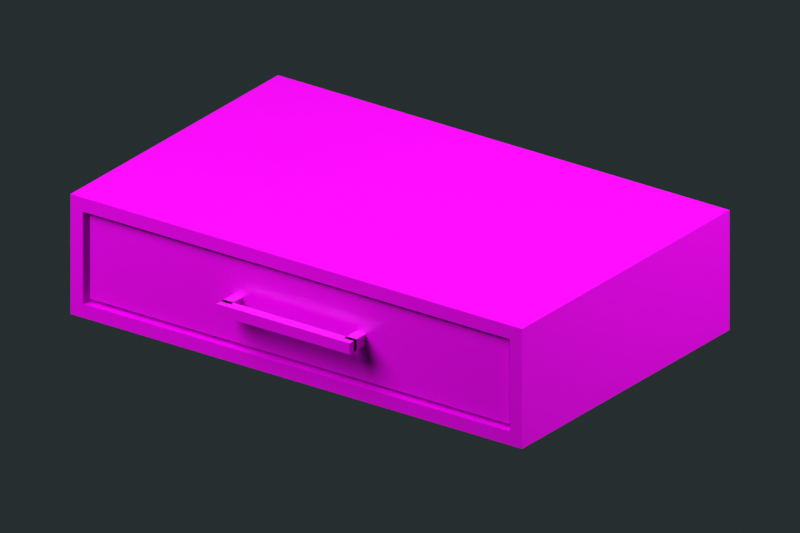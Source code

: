 # Source: SM_Hub_Workbench_Drawer.blend  (saved by Blender 5.1.30; exported with 4.5.12 LTS)
import bpy
from mathutils import Matrix  # noqa: F401  (used for matrix-valued properties, if any)

bpy.ops.wm.read_factory_settings(use_empty=True)
scene = bpy.context.scene
scene.name = 'Scene'

# ---- collections
col_collection = bpy.data.collections.new('Collection'); scene.collection.children.link(col_collection)
col_hub_drawer_candidate = bpy.data.collections.new('HUB_DRAWER_CANDIDATE'); scene.collection.children.link(col_hub_drawer_candidate)

# ---- images (referenced by path relative to the original .blend; pixels are not part of the script)
import os
ASSET_DIR = os.environ.get("B2B_ASSET_DIR", "")  # directory of the original .blend (textures are referenced by path, not embedded)
HERE = os.path.dirname(os.path.abspath(__file__))  # packed textures are extracted next to this script under _unpacked/

def load_image(name, relpath, width, height, colorspace="sRGB"):
    """Load a texture the original file referenced (path relative to the .blend, or extracted next to this script)."""
    p = next((c for c in (os.path.join(HERE, relpath), os.path.join(ASSET_DIR, relpath)) if relpath and os.path.exists(c)), "")
    if p:
        img = bpy.data.images.load(p, check_existing=True)
        img.name = name
    else:  # same state as the original file: an image datablock whose file is absent (Cycles renders it pink)
        img = bpy.data.images.new(name, width, height)
        img.source = "FILE"
        img.filepath = "//" + (relpath or name)
    img.colorspace_settings.name = colorspace
    return img
img_sm_hub_workbench_drawer_casing_basecolor_png = load_image('SM_Hub_Workbench_Drawer_Casing_BaseColor.png', 'textures/SM_Hub_Workbench_Drawer_Casing_BaseColor.png', 1024, 1024, 'sRGB')
img_sm_hub_workbench_drawer_casing_roughness_png = load_image('SM_Hub_Workbench_Drawer_Casing_Roughness.png', 'textures/SM_Hub_Workbench_Drawer_Casing_Roughness.png', 1024, 1024, 'Non-Color')
img_sm_hub_workbench_drawer_tray_basecolor_png = load_image('SM_Hub_Workbench_Drawer_Tray_BaseColor.png', 'textures/SM_Hub_Workbench_Drawer_Tray_BaseColor.png', 1024, 1024, 'sRGB')
img_sm_hub_workbench_drawer_tray_roughness_png = load_image('SM_Hub_Workbench_Drawer_Tray_Roughness.png', 'textures/SM_Hub_Workbench_Drawer_Tray_Roughness.png', 1024, 1024, 'Non-Color')

# ---- materials (node trees are filled in below, after node groups)
mat_material = bpy.data.materials.new('Material')
mat_material.alpha_threshold = 0.0
mat_material.use_backface_culling_lightprobe_volume = False
mat_material.roughness = 0.5
mat_material.line_color = (0.0, 0.0, 0.0, 1.0)
mat_mat_sm_hub_workbench_drawer_casing_worn_r03 = bpy.data.materials.new('MAT_SM_Hub_Workbench_Drawer_Casing_Worn_r03')
mat_mat_sm_hub_workbench_drawer_casing_worn_r03.diffuse_color = (0.03689, 0.09306, 0.107, 1.0)
mat_mat_sm_hub_workbench_drawer_tray_worn_r03 = bpy.data.materials.new('MAT_SM_Hub_Workbench_Drawer_Tray_Worn_r03')
mat_mat_sm_hub_workbench_drawer_tray_worn_r03.diffuse_color = (0.03689, 0.09306, 0.107, 1.0)

# ---- material node trees
mat_material.use_nodes = True; mat_material.node_tree.nodes.clear()
_N = mat_material.node_tree.nodes; _L = mat_material.node_tree.links
n0 = _N.new('ShaderNodeOutputMaterial'); n0.name = 'Material Output'; n0.location = (200, 100)
n1 = _N.new('ShaderNodeBsdfPrincipled'); n1.name = 'Principled BSDF'; n1.location = (-200, 100)
_L.new(n1.outputs[0], n0.inputs[0])
n0.is_active_output = True
mat_mat_sm_hub_workbench_drawer_casing_worn_r03.use_nodes = True; mat_mat_sm_hub_workbench_drawer_casing_worn_r03.node_tree.nodes.clear()
_N = mat_mat_sm_hub_workbench_drawer_casing_worn_r03.node_tree.nodes; _L = mat_mat_sm_hub_workbench_drawer_casing_worn_r03.node_tree.links
n0 = _N.new('ShaderNodeBsdfPrincipled'); n0.name = 'Principled BSDF'; n0.location = (-200, 100)
n0.inputs[1].default_value = 0.08
n1 = _N.new('ShaderNodeOutputMaterial'); n1.name = 'Material Output'; n1.location = (200, 100)
n2 = _N.new('ShaderNodeTexImage'); n2.name = 'Image Texture'; n2.location = (0, 0)
n2.image = img_sm_hub_workbench_drawer_casing_basecolor_png
n3 = _N.new('ShaderNodeTexImage'); n3.name = 'Image Texture.001'; n3.location = (0, 0)
n3.image = img_sm_hub_workbench_drawer_casing_roughness_png
_L.new(n0.outputs[0], n1.inputs[0])
_L.new(n2.outputs[0], n0.inputs[0])
_L.new(n3.outputs[0], n0.inputs[2])
n1.is_active_output = True
mat_mat_sm_hub_workbench_drawer_tray_worn_r03.use_nodes = True; mat_mat_sm_hub_workbench_drawer_tray_worn_r03.node_tree.nodes.clear()
_N = mat_mat_sm_hub_workbench_drawer_tray_worn_r03.node_tree.nodes; _L = mat_mat_sm_hub_workbench_drawer_tray_worn_r03.node_tree.links
n0 = _N.new('ShaderNodeBsdfPrincipled'); n0.name = 'Principled BSDF'; n0.location = (-200, 100)
n0.inputs[1].default_value = 0.08
n1 = _N.new('ShaderNodeOutputMaterial'); n1.name = 'Material Output'; n1.location = (200, 100)
n2 = _N.new('ShaderNodeTexImage'); n2.name = 'Image Texture'; n2.location = (0, 0)
n2.image = img_sm_hub_workbench_drawer_tray_basecolor_png
n3 = _N.new('ShaderNodeTexImage'); n3.name = 'Image Texture.001'; n3.location = (0, 0)
n3.image = img_sm_hub_workbench_drawer_tray_roughness_png
_L.new(n0.outputs[0], n1.inputs[0])
_L.new(n2.outputs[0], n0.inputs[0])
_L.new(n3.outputs[0], n0.inputs[2])
n1.is_active_output = True

# ---- world
world_world = bpy.data.worlds.new('World'); scene.world = world_world
world_world.use_nodes = True; world_world.node_tree.nodes.clear()
_N = world_world.node_tree.nodes; _L = world_world.node_tree.links
n0 = _N.new('ShaderNodeOutputWorld'); n0.name = 'World Output'; n0.location = (200, 100)
n1 = _N.new('ShaderNodeBackground'); n1.name = 'Background'; n1.location = (-200, 100)
n1.inputs[0].default_value = (0.028, 0.04, 0.042, 1.0)
n1.inputs[1].default_value = 0.7
_L.new(n1.outputs[0], n0.inputs[0])
n0.is_active_output = True
world_world.color = (0.05088, 0.05088, 0.05088)
world_world.sun_shadow_jitter_overblur = 0.0

# ---- cameras
cam_camera = bpy.data.cameras.new('Camera')
cam_camera.clip_end = 100.0
cam_camera.ortho_scale = 7.314
cam_cam_drawer_r03_preview = bpy.data.cameras.new('CAM_Drawer_r03_Preview')
cam_cam_drawer_r03_preview.type = 'ORTHO'
cam_cam_drawer_r03_preview.ortho_scale = 1.58

# ---- lights
light_light = bpy.data.lights.new('Light', 'POINT')
light_light.energy = 1000.0
light_light.shadow_soft_size = 0.1
light_light_drawer_r03_key = bpy.data.lights.new('LIGHT_Drawer_r03_Key', 'AREA')
light_light_drawer_r03_key.energy = 180.0
light_light_drawer_r03_key.shape = 'DISK'
light_light_drawer_r03_key.size = 3.0
light_light_drawer_r03_fill = bpy.data.lights.new('LIGHT_Drawer_r03_Fill', 'AREA')
light_light_drawer_r03_fill.energy = 90.0
light_light_drawer_r03_fill.shape = 'DISK'
light_light_drawer_r03_fill.size = 2.5

# ---- meshes
me_cube = bpy.data.meshes.new('Cube')
me_cube.from_pydata([(1.0, 1.0, 1.0), (1.0, 1.0, -1.0), (1.0, -1.0, 1.0), (1.0, -1.0, -1.0), (-1.0, 1.0, 1.0), (-1.0, 1.0, -1.0), (-1.0, -1.0, 1.0), (-1.0, -1.0, -1.0)], [], [(0, 4, 6, 2), (3, 2, 6, 7), (7, 6, 4, 5), (5, 1, 3, 7), (1, 0, 2, 3), (5, 4, 0, 1)])
_uv = me_cube.uv_layers.new(name='UVMap')
_uv.uv.foreach_set('vector', [0.625, 0.5, 0.875, 0.5, 0.875, 0.75, 0.625, 0.75, 0.375, 0.75, 0.625, 0.75, 0.625, 1.0, 0.375, 1.0, 0.375, 0.0, 0.625, 0.0, 0.625, 0.25, 0.375, 0.25, 0.125, 0.5, 0.375, 0.5, 0.375, 0.75, 0.125, 0.75, 0.375, 0.5, 0.625, 0.5, 0.625, 0.75, 0.375, 0.75, 0.375, 0.25, 0.625, 0.25, 0.625, 0.5, 0.375, 0.5])
me_cube.materials.append(mat_material)
me_cube.use_mirror_vertex_groups = False
me_cube.update()
me_msh_sm_hub_workbench_drawer_casing = bpy.data.meshes.new('MSH_SM_Hub_Workbench_Drawer_Casing')
me_msh_sm_hub_workbench_drawer_casing.from_pydata([(-0.55, -0.35, 0.0), (0.55, -0.35, 0.0), (0.55, 0.35, 0.0), (-0.55, 0.35, 0.0), (-0.55, -0.35, 0.03), (0.55, -0.35, 0.03), (0.55, 0.35, 0.03), (-0.55, 0.35, 0.03), (-0.55, -0.35, 0.23), (0.55, -0.35, 0.23), (0.55, 0.35, 0.23), (-0.55, 0.35, 0.23), (-0.55, -0.35, 0.26), (0.55, -0.35, 0.26), (0.55, 0.35, 0.26), (-0.55, 0.35, 0.26), (-0.55, -0.35, 0.03), (-0.52, -0.35, 0.03), (-0.52, 0.35, 0.03), (-0.55, 0.35, 0.03), (-0.55, -0.35, 0.23), (-0.52, -0.35, 0.23), (-0.52, 0.35, 0.23), (-0.55, 0.35, 0.23), (0.52, -0.35, 0.03), (0.55, -0.35, 0.03), (0.55, 0.35, 0.03), (0.52, 0.35, 0.03), (0.52, -0.35, 0.23), (0.55, -0.35, 0.23), (0.55, 0.35, 0.23), (0.52, 0.35, 0.23), (-0.52, 0.32, 0.03), (0.52, 0.32, 0.03), (0.52, 0.35, 0.03), (-0.52, 0.35, 0.03), (-0.52, 0.32, 0.23), (0.52, 0.32, 0.23), (0.52, 0.35, 0.23), (-0.52, 0.35, 0.23)], [], [(0, 3, 2, 1), (4, 5, 6, 7), (0, 1, 5, 4), (1, 2, 6, 5), (2, 3, 7, 6), (3, 0, 4, 7), (8, 11, 10, 9), (12, 13, 14, 15), (8, 9, 13, 12), (9, 10, 14, 13), (10, 11, 15, 14), (11, 8, 12, 15), (16, 19, 18, 17), (20, 21, 22, 23), (16, 17, 21, 20), (17, 18, 22, 21), (18, 19, 23, 22), (19, 16, 20, 23), (24, 27, 26, 25), (28, 29, 30, 31), (24, 25, 29, 28), (25, 26, 30, 29), (26, 27, 31, 30), (27, 24, 28, 31), (32, 35, 34, 33), (36, 37, 38, 39), (32, 33, 37, 36), (33, 34, 38, 37), (34, 35, 39, 38), (35, 32, 36, 39)])
_uv = me_msh_sm_hub_workbench_drawer_casing.uv_layers.new(name='UV_Drawer_Surface')
_uv.uv.foreach_set('vector', [0.003418, 0.003418, 0.003418, 0.2935, 0.4585, 0.2935, 0.4585, 0.003418, 0.4653, 0.003418, 0.9204, 0.003418, 0.9204, 0.2935, 0.4653, 0.2935, 0.4116, 0.7749, 0.8667, 0.7749, 0.8667, 0.7866, 0.4116, 0.7866, 0.4409, 0.9009, 0.731, 0.9009, 0.731, 0.9126, 0.4409, 0.9126, 0.4585, 0.8638, 0.003418, 0.8638, 0.003418, 0.8755, 0.4585, 0.8755, 0.2935, 0.9194, 0.003418, 0.9194, 0.003418, 0.9312, 0.2935, 0.9312, 0.003418, 0.3003, 0.003418, 0.5903, 0.4585, 0.5903, 0.4585, 0.3003, 0.4653, 0.3003, 0.9204, 0.3003, 0.9204, 0.5903, 0.4653, 0.5903, 0.4653, 0.8638, 0.9204, 0.8638, 0.9204, 0.8755, 0.4653, 0.8755, 0.3003, 0.9194, 0.5903, 0.9194, 0.5903, 0.9312, 0.3003, 0.9312, 0.4585, 0.8823, 0.003418, 0.8823, 0.003418, 0.894, 0.4585, 0.894, 0.8872, 0.9194, 0.5972, 0.9194, 0.5972, 0.9312, 0.8872, 0.9312, 0.9272, 0.3003, 0.9272, 0.5903, 0.939, 0.5903, 0.939, 0.3003, 0.9458, 0.3003, 0.9575, 0.3003, 0.9575, 0.5903, 0.9458, 0.5903, 0.3003, 0.7749, 0.312, 0.7749, 0.312, 0.8569, 0.3003, 0.8569, 0.003418, 0.686, 0.2935, 0.686, 0.2935, 0.7681, 0.003418, 0.7681, 0.3306, 0.7749, 0.3188, 0.7749, 0.3188, 0.8569, 0.3306, 0.8569, 0.5903, 0.686, 0.3003, 0.686, 0.3003, 0.7681, 0.5903, 0.7681, 0.9644, 0.3003, 0.9644, 0.5903, 0.9761, 0.5903, 0.9761, 0.3003, 0.9829, 0.3003, 0.9946, 0.3003, 0.9946, 0.5903, 0.9829, 0.5903, 0.3374, 0.7749, 0.3491, 0.7749, 0.3491, 0.8569, 0.3374, 0.8569, 0.5972, 0.686, 0.8872, 0.686, 0.8872, 0.7681, 0.5972, 0.7681, 0.3677, 0.7749, 0.356, 0.7749, 0.356, 0.8569, 0.3677, 0.8569, 0.2935, 0.7749, 0.003418, 0.7749, 0.003418, 0.8569, 0.2935, 0.8569, 0.4653, 0.8823, 0.4653, 0.894, 0.896, 0.894, 0.896, 0.8823, 0.003418, 0.9009, 0.4341, 0.9009, 0.4341, 0.9126, 0.003418, 0.9126, 0.003418, 0.5972, 0.4341, 0.5972, 0.4341, 0.6792, 0.003418, 0.6792, 0.3745, 0.7749, 0.3862, 0.7749, 0.3862, 0.8569, 0.3745, 0.8569, 0.8716, 0.5972, 0.4409, 0.5972, 0.4409, 0.6792, 0.8716, 0.6792, 0.4048, 0.7749, 0.3931, 0.7749, 0.3931, 0.8569, 0.4048, 0.8569])
me_msh_sm_hub_workbench_drawer_casing.materials.append(mat_mat_sm_hub_workbench_drawer_casing_worn_r03)
me_msh_sm_hub_workbench_drawer_casing.update()
me_msh_sm_hub_workbench_drawer_tray = bpy.data.meshes.new('MSH_SM_Hub_Workbench_Drawer_Tray')
me_msh_sm_hub_workbench_drawer_tray.from_pydata([(-0.51, -0.34, 0.04), (0.51, -0.34, 0.04), (0.51, -0.304, 0.04), (-0.51, -0.304, 0.04), (-0.51, -0.34, 0.22), (0.51, -0.34, 0.22), (0.51, -0.304, 0.22), (-0.51, -0.304, 0.22), (-0.49, -0.305, 0.045), (0.49, -0.305, 0.045), (0.49, 0.285, 0.045), (-0.49, 0.285, 0.045), (-0.49, -0.305, 0.065), (0.49, -0.305, 0.065), (0.49, 0.285, 0.065), (-0.49, 0.285, 0.065), (-0.49, -0.305, 0.065), (-0.47, -0.305, 0.065), (-0.47, 0.285, 0.065), (-0.49, 0.285, 0.065), (-0.49, -0.305, 0.165), (-0.47, -0.305, 0.165), (-0.47, 0.285, 0.165), (-0.49, 0.285, 0.165), (0.47, -0.305, 0.065), (0.49, -0.305, 0.065), (0.49, 0.285, 0.065), (0.47, 0.285, 0.065), (0.47, -0.305, 0.165), (0.49, -0.305, 0.165), (0.49, 0.285, 0.165), (0.47, 0.285, 0.165), (-0.49, 0.265, 0.065), (0.49, 0.265, 0.065), (0.49, 0.285, 0.065), (-0.49, 0.285, 0.065), (-0.49, 0.265, 0.165), (0.49, 0.265, 0.165), (0.49, 0.285, 0.165), (-0.49, 0.285, 0.165), (-0.162, -0.38, 0.118), (-0.138, -0.38, 0.118), (-0.138, -0.33, 0.118), (-0.162, -0.33, 0.118), (-0.162, -0.38, 0.142), (-0.138, -0.38, 0.142), (-0.138, -0.33, 0.142), (-0.162, -0.33, 0.142), (0.138, -0.38, 0.118), (0.162, -0.38, 0.118), (0.162, -0.33, 0.118), (0.138, -0.33, 0.118), (0.138, -0.38, 0.142), (0.162, -0.38, 0.142), (0.162, -0.33, 0.142), (0.138, -0.33, 0.142), (-0.162, -0.395, 0.118), (0.162, -0.395, 0.118), (0.162, -0.371, 0.118), (-0.162, -0.371, 0.118), (-0.162, -0.395, 0.142), (0.162, -0.395, 0.142), (0.162, -0.371, 0.142), (-0.162, -0.371, 0.142)], [], [(0, 3, 2, 1), (4, 5, 6, 7), (0, 1, 5, 4), (1, 2, 6, 5), (2, 3, 7, 6), (3, 0, 4, 7), (8, 11, 10, 9), (12, 13, 14, 15), (8, 9, 13, 12), (9, 10, 14, 13), (10, 11, 15, 14), (11, 8, 12, 15), (16, 19, 18, 17), (20, 21, 22, 23), (16, 17, 21, 20), (17, 18, 22, 21), (18, 19, 23, 22), (19, 16, 20, 23), (24, 27, 26, 25), (28, 29, 30, 31), (24, 25, 29, 28), (25, 26, 30, 29), (26, 27, 31, 30), (27, 24, 28, 31), (32, 35, 34, 33), (36, 37, 38, 39), (32, 33, 37, 36), (33, 34, 38, 37), (34, 35, 39, 38), (35, 32, 36, 39), (40, 43, 42, 41), (44, 45, 46, 47), (40, 41, 45, 44), (41, 42, 46, 45), (42, 43, 47, 46), (43, 40, 44, 47), (48, 51, 50, 49), (52, 53, 54, 55), (48, 49, 53, 52), (49, 50, 54, 53), (50, 51, 55, 54), (51, 48, 52, 55), (56, 59, 58, 57), (60, 61, 62, 63), (56, 57, 61, 60), (57, 58, 62, 61), (58, 59, 63, 62), (59, 56, 60, 63)])
_uv = me_msh_sm_hub_workbench_drawer_tray.uv_layers.new(name='UV_Drawer_Surface')
_uv.uv.foreach_set('vector', [0.4722, 0.7993, 0.4722, 0.8169, 0.9712, 0.8169, 0.9712, 0.7993, 0.003418, 0.855, 0.5024, 0.855, 0.5024, 0.8726, 0.003418, 0.8726, 0.05322, 0.2983, 0.5522, 0.2983, 0.5522, 0.3862, 0.05322, 0.3862, 0.5093, 0.5933, 0.5269, 0.5933, 0.5269, 0.6812, 0.5093, 0.6812, 0.5024, 0.5933, 0.003418, 0.5933, 0.003418, 0.6812, 0.5024, 0.6812, 0.5513, 0.5933, 0.5337, 0.5933, 0.5337, 0.6812, 0.5513, 0.6812, 0.003418, 0.003418, 0.003418, 0.2915, 0.4829, 0.2915, 0.4829, 0.003418, 0.4897, 0.003418, 0.9692, 0.003418, 0.9692, 0.2915, 0.4897, 0.2915, 0.003418, 0.8979, 0.4829, 0.8979, 0.4829, 0.9077, 0.003418, 0.9077, 0.003418, 0.9312, 0.2915, 0.9312, 0.2915, 0.9409, 0.003418, 0.9409, 0.9692, 0.8979, 0.4897, 0.8979, 0.4897, 0.9077, 0.9692, 0.9077, 0.5864, 0.9312, 0.2983, 0.9312, 0.2983, 0.9409, 0.5864, 0.9409, 0.9761, 0.003418, 0.9761, 0.2915, 0.9858, 0.2915, 0.9858, 0.003418, 0.003418, 0.2983, 0.01318, 0.2983, 0.01318, 0.5864, 0.003418, 0.5864, 0.2983, 0.7993, 0.3081, 0.7993, 0.3081, 0.8481, 0.2983, 0.8481, 0.003418, 0.7437, 0.2915, 0.7437, 0.2915, 0.7925, 0.003418, 0.7925, 0.3247, 0.7993, 0.3149, 0.7993, 0.3149, 0.8481, 0.3247, 0.8481, 0.5864, 0.7437, 0.2983, 0.7437, 0.2983, 0.7925, 0.5864, 0.7925, 0.02002, 0.2983, 0.02002, 0.5864, 0.02979, 0.5864, 0.02979, 0.2983, 0.03662, 0.2983, 0.04639, 0.2983, 0.04639, 0.5864, 0.03662, 0.5864, 0.3315, 0.7993, 0.3413, 0.7993, 0.3413, 0.8481, 0.3315, 0.8481, 0.5933, 0.7437, 0.8813, 0.7437, 0.8813, 0.7925, 0.5933, 0.7925, 0.3579, 0.7993, 0.3481, 0.7993, 0.3481, 0.8481, 0.3579, 0.8481, 0.2915, 0.7993, 0.003418, 0.7993, 0.003418, 0.8481, 0.2915, 0.8481, 0.003418, 0.9146, 0.003418, 0.9243, 0.4829, 0.9243, 0.4829, 0.9146, 0.4897, 0.9146, 0.9692, 0.9146, 0.9692, 0.9243, 0.4897, 0.9243, 0.003418, 0.688, 0.4829, 0.688, 0.4829, 0.7368, 0.003418, 0.7368, 0.3647, 0.7993, 0.3745, 0.7993, 0.3745, 0.8481, 0.3647, 0.8481, 0.9692, 0.688, 0.4897, 0.688, 0.4897, 0.7368, 0.9692, 0.7368, 0.3911, 0.7993, 0.3813, 0.7993, 0.3813, 0.8481, 0.3911, 0.8481, 0.3979, 0.7993, 0.3979, 0.8237, 0.4097, 0.8237, 0.4097, 0.7993, 0.4165, 0.7993, 0.4282, 0.7993, 0.4282, 0.8237, 0.4165, 0.8237, 0.4585, 0.8794, 0.4702, 0.8794, 0.4702, 0.8911, 0.4585, 0.8911, 0.3335, 0.8794, 0.3579, 0.8794, 0.3579, 0.8911, 0.3335, 0.8911, 0.4888, 0.8794, 0.4771, 0.8794, 0.4771, 0.8911, 0.4888, 0.8911, 0.3892, 0.8794, 0.3647, 0.8794, 0.3647, 0.8911, 0.3892, 0.8911, 0.4351, 0.7993, 0.4351, 0.8237, 0.4468, 0.8237, 0.4468, 0.7993, 0.4536, 0.7993, 0.4653, 0.7993, 0.4653, 0.8237, 0.4536, 0.8237, 0.4956, 0.8794, 0.5073, 0.8794, 0.5073, 0.8911, 0.4956, 0.8911, 0.396, 0.8794, 0.4204, 0.8794, 0.4204, 0.8911, 0.396, 0.8911, 0.5259, 0.8794, 0.5142, 0.8794, 0.5142, 0.8911, 0.5259, 0.8911, 0.4517, 0.8794, 0.4272, 0.8794, 0.4272, 0.8911, 0.4517, 0.8911, 0.5093, 0.855, 0.5093, 0.8667, 0.6675, 0.8667, 0.6675, 0.855, 0.6743, 0.855, 0.8325, 0.855, 0.8325, 0.8667, 0.6743, 0.8667, 0.003418, 0.8794, 0.1616, 0.8794, 0.1616, 0.8911, 0.003418, 0.8911, 0.5327, 0.8794, 0.5444, 0.8794, 0.5444, 0.8911, 0.5327, 0.8911, 0.3267, 0.8794, 0.1685, 0.8794, 0.1685, 0.8911, 0.3267, 0.8911, 0.563, 0.8794, 0.5513, 0.8794, 0.5513, 0.8911, 0.563, 0.8911])
me_msh_sm_hub_workbench_drawer_tray.materials.append(mat_mat_sm_hub_workbench_drawer_tray_worn_r03)
me_msh_sm_hub_workbench_drawer_tray.update()

# ---- objects
ob_cube = bpy.data.objects.new('Cube', me_cube)
ob_light = bpy.data.objects.new('Light', light_light)
ob_camera = bpy.data.objects.new('Camera', cam_camera)
ob_root_hub_workbench_drawer = bpy.data.objects.new('ROOT_Hub_Workbench_Drawer', None)
ob_jnt_hub_workbench_drawer_tray = bpy.data.objects.new('JNT_Hub_Workbench_Drawer_tray', None)
ob_sm_hub_workbench_drawer_casing = bpy.data.objects.new('SM_Hub_Workbench_Drawer_Casing', me_msh_sm_hub_workbench_drawer_casing)
ob_sm_hub_workbench_drawer_tray = bpy.data.objects.new('SM_Hub_Workbench_Drawer_Tray', me_msh_sm_hub_workbench_drawer_tray)
ob_cam_drawer_r03_preview = bpy.data.objects.new('CAM_Drawer_r03_Preview', cam_cam_drawer_r03_preview)
ob_light_drawer_r03_key = bpy.data.objects.new('LIGHT_Drawer_r03_Key', light_light_drawer_r03_key)
ob_light_drawer_r03_fill = bpy.data.objects.new('LIGHT_Drawer_r03_Fill', light_light_drawer_r03_fill)

# ---- transforms, parenting, visibility, modifiers, constraints
ob_cube.location = (0.0, 0.0, 0.0)
ob_cube.lock_rotations_4d = False
ob_cube.empty_display_type = 'ARROWS'
ob_cube.hide_render = True
ob_cube.lineart.crease_threshold = 0.0
ob_light.location = (4.076, 1.005, 5.904)
ob_light.rotation_euler = (0.6503, 0.05522, 1.866)
ob_light.lock_rotations_4d = False
ob_light.empty_display_type = 'ARROWS'
ob_light.color = (0.0, 0.0, 0.0, 0.0)
ob_light.hide_render = True
ob_light.lineart.crease_threshold = 0.0
ob_camera.location = (7.359, -6.926, 4.958)
ob_camera.rotation_euler = (1.109, 0.0, 0.8149)
ob_camera.lock_rotations_4d = False
ob_camera.empty_display_type = 'ARROWS'
ob_camera.color = (0.0, 0.0, 0.0, 0.0)
ob_camera.hide_render = True
ob_camera.display_type = 'WIRE'
ob_camera.lineart.crease_threshold = 0.0
ob_root_hub_workbench_drawer.location = (0.0, 0.0, 0.0)
ob_jnt_hub_workbench_drawer_tray.parent = ob_root_hub_workbench_drawer
ob_jnt_hub_workbench_drawer_tray.location = (0.0, 0.0, 0.0)
ob_jnt_hub_workbench_drawer_tray.lock_location = (True, False, True)
ob_jnt_hub_workbench_drawer_tray.lock_rotation = (True, True, True)
ob_jnt_hub_workbench_drawer_tray.lock_scale = (True, True, True)
ob_sm_hub_workbench_drawer_casing.parent = ob_root_hub_workbench_drawer
ob_sm_hub_workbench_drawer_casing.location = (0.0, 0.0, 0.0)
ob_sm_hub_workbench_drawer_tray.parent = ob_jnt_hub_workbench_drawer_tray
ob_sm_hub_workbench_drawer_tray.location = (0.0, 0.0, 0.0)
ob_cam_drawer_r03_preview.location = (1.3, -1.8, 1.13)
ob_cam_drawer_r03_preview.rotation_euler = (1.144, 3.705e-08, 0.6255)
ob_light_drawer_r03_key.location = (-1.7, -2.5, 3.0)
ob_light_drawer_r03_key.rotation_euler = (0.8097, 4.09e-08, -0.5972)
ob_light_drawer_r03_fill.location = (2.0, 1.0, 2.0)
ob_light_drawer_r03_fill.rotation_euler = (0.8717, 5.036e-08, 2.034)

# ---- collection membership
col_collection.objects.link(ob_cube)
col_collection.objects.link(ob_light)
col_collection.objects.link(ob_camera)
col_hub_drawer_candidate.objects.link(ob_root_hub_workbench_drawer)
col_hub_drawer_candidate.objects.link(ob_jnt_hub_workbench_drawer_tray)
col_hub_drawer_candidate.objects.link(ob_sm_hub_workbench_drawer_casing)
col_hub_drawer_candidate.objects.link(ob_sm_hub_workbench_drawer_tray)
col_hub_drawer_candidate.objects.link(ob_cam_drawer_r03_preview)
col_hub_drawer_candidate.objects.link(ob_light_drawer_r03_key)
col_hub_drawer_candidate.objects.link(ob_light_drawer_r03_fill)

# ---- scene / render settings (as saved in the file)
scene.camera = ob_cam_drawer_r03_preview
scene.frame_start = 1; scene.frame_end = 250; scene.frame_set(1)
scene.render.engine = 'CYCLES'
scene.render.resolution_x = 960
scene.render.resolution_y = 640
scene.render.bake_bias = 0.0
scene.render.bake_samples = 0
scene.cycles.samples = 32
scene.cycles.sampling_pattern = 'TABULATED_SOBOL'
scene.eevee.use_volume_custom_range = False
scene.view_settings.view_transform = 'Standard'
bpy.context.view_layer.update()
